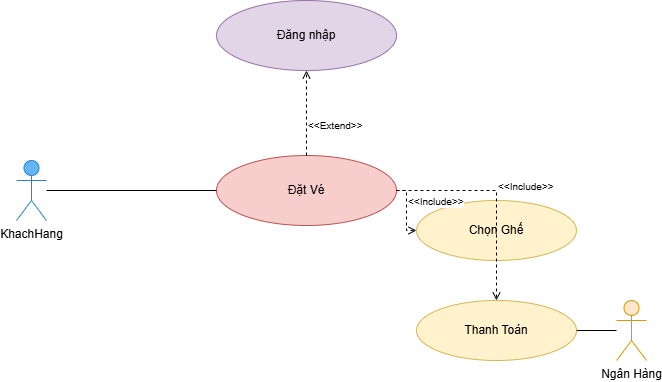

The diagram above was exported from draw.io. Its source (the exported page's mxGraphModel, read from the mxfile embedded in the PNG):
<mxGraphModel dx="1259" dy="556" grid="1" gridSize="10" guides="1" tooltips="1" connect="1" arrows="1" fold="1" page="1" pageScale="1" pageWidth="827" pageHeight="1169" math="0" shadow="0">
  <root>
    <mxCell id="0" />
    <mxCell id="1" parent="0" />
    <mxCell id="actor-khachhang" value="KhachHang" style="shape=umlActor;verticalLabelPosition=bottom;verticalAlign=top;html=1;outlineConnect=0;fillColor=#64b5f6;strokeColor=#2986cc;" parent="1" vertex="1">
      <mxGeometry x="100" y="240" width="30" height="60" as="geometry" />
    </mxCell>
    <mxCell id="actor-bank" value="Ngân Hàng" style="shape=umlActor;verticalLabelPosition=bottom;verticalAlign=top;html=1;outlineConnect=0;fillColor=#ffe6cc;strokeColor=#d79b00;" parent="1" vertex="1">
      <mxGeometry x="700" y="380" width="30" height="60" as="geometry" />
    </mxCell>
    <mxCell id="uc-login" value="Đăng nhập" style="ellipse;whiteSpace=wrap;html=1;fillColor=#e1d5e7;strokeColor=#9673a6;" parent="1" vertex="1">
      <mxGeometry x="300" y="80" width="180" height="70" as="geometry" />
    </mxCell>
    <mxCell id="uc-book" value="Đặt Vé" style="ellipse;whiteSpace=wrap;html=1;fillColor=#f8cecc;strokeColor=#b85450;" parent="1" vertex="1">
      <mxGeometry x="300" y="235" width="180" height="70" as="geometry" />
    </mxCell>
    <mxCell id="uc-seat" value="Chọn Ghế" style="ellipse;whiteSpace=wrap;html=1;fillColor=#fff2cc;strokeColor=#d6b656;" parent="1" vertex="1">
      <mxGeometry x="500" y="280" width="160" height="60" as="geometry" />
    </mxCell>
    <mxCell id="uc-checkout" value="Thanh Toán" style="ellipse;whiteSpace=wrap;html=1;fillColor=#fff2cc;strokeColor=#d6b656;" parent="1" vertex="1">
      <mxGeometry x="500" y="380" width="160" height="60" as="geometry" />
    </mxCell>
    <mxCell id="rel-kh-book" style="endArrow=none;html=1;rounded=0;" parent="1" source="actor-khachhang" target="uc-book" edge="1">
      <mxGeometry relative="1" as="geometry" />
    </mxCell>
    <mxCell id="rel-bank-checkout" style="endArrow=none;html=1;rounded=0;" parent="1" source="actor-bank" target="uc-checkout" edge="1">
      <mxGeometry relative="1" as="geometry" />
    </mxCell>
    <mxCell id="rel-include-seat" value="&lt;font style=&quot;font-size: 10px;&quot;&gt;&amp;lt;&amp;lt;Include&amp;gt;&amp;gt;&lt;/font&gt;" style="endArrow=open;endFill=0;dashed=1;html=1;rounded=0;edgeStyle=orthogonalEdgeStyle;align=left;verticalAlign=bottom;" parent="1" source="uc-book" target="uc-seat" edge="1">
      <mxGeometry relative="1" as="geometry" />
    </mxCell>
    <mxCell id="rel-include-checkout" value="&lt;font style=&quot;font-size: 10px;&quot;&gt;&amp;lt;&amp;lt;Include&amp;gt;&amp;gt;&lt;/font&gt;" style="endArrow=open;endFill=0;dashed=1;html=1;rounded=0;edgeStyle=orthogonalEdgeStyle;align=left;verticalAlign=bottom;" parent="1" source="uc-book" target="uc-checkout" edge="1">
      <mxGeometry relative="1" as="geometry" />
    </mxCell>
    <mxCell id="rel-extend-book" value="&lt;font style=&quot;font-size: 10px;&quot;&gt;&amp;lt;&amp;lt;Extend&amp;gt;&amp;gt;&lt;/font&gt;" style="endArrow=open;endFill=0;dashed=1;html=1;rounded=0;edgeStyle=orthogonalEdgeStyle;align=left;verticalAlign=top;" parent="1" source="uc-book" target="uc-login" edge="1">
      <mxGeometry relative="1" as="geometry" />
    </mxCell>
  </root>
</mxGraphModel>